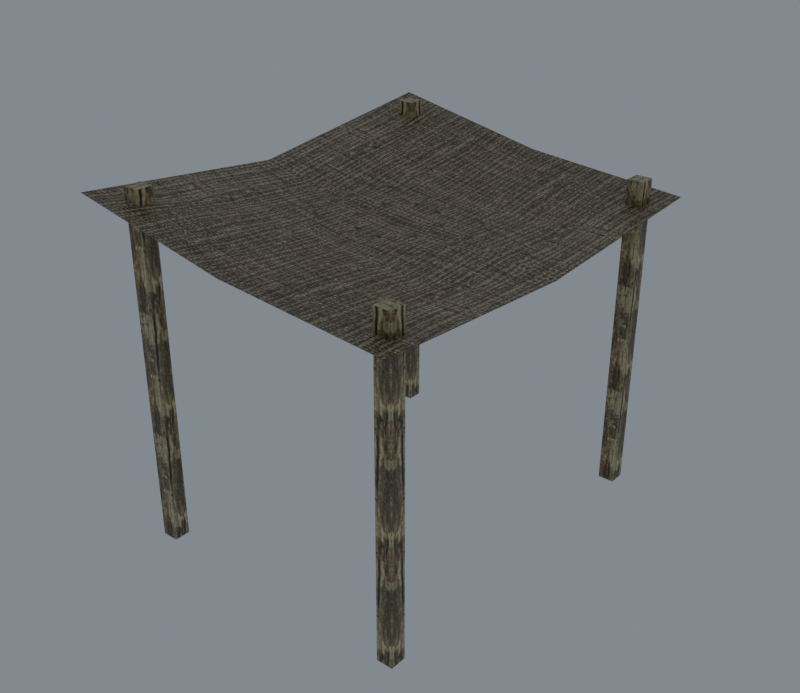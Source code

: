 # Source: reimported.blend  (saved by Blender 5.2.45; exported with 4.5.12 LTS)
import bpy
from mathutils import Matrix  # noqa: F401  (used for matrix-valued properties, if any)

bpy.ops.wm.read_factory_settings(use_empty=True)
scene = bpy.context.scene
scene.name = 'House01'

# ---- collections
col_collection = bpy.data.collections.new('Collection'); scene.collection.children.link(col_collection)

# ---- images (referenced by path relative to the original .blend; pixels are not part of the script)
import os
ASSET_DIR = os.environ.get("B2B_ASSET_DIR", "")  # directory of the original .blend (textures are referenced by path, not embedded)
HERE = os.path.dirname(os.path.abspath(__file__))  # packed textures are extracted next to this script under _unpacked/

def load_image(name, relpath, width, height, colorspace="sRGB"):
    """Load a texture the original file referenced (path relative to the .blend, or extracted next to this script)."""
    p = next((c for c in (os.path.join(HERE, relpath), os.path.join(ASSET_DIR, relpath)) if relpath and os.path.exists(c)), "")
    if p:
        img = bpy.data.images.load(p, check_existing=True)
        img.name = name
    else:  # same state as the original file: an image datablock whose file is absent (Cycles renders it pink)
        img = bpy.data.images.new(name, width, height)
        img.source = "FILE"
        img.filepath = "//" + (relpath or name)
    img.colorspace_settings.name = colorspace
    return img
img_tile_house01_jpg = load_image('tile_house01.jpg', '_unpacked/tile_house01.3d553223.jpg', 512, 512, 'sRGB')
img_tile_ston06_jpg = load_image('tile_ston06.jpg', '_unpacked/tile_ston06.0e0744a0.jpg', 128, 128, 'sRGB')

# ---- materials (node trees are filled in below, after node groups)
mat_tile_house01_jpg = bpy.data.materials.new('tile_house01.jpg')
mat_tile_house01_jpg.diffuse_color = (0.6224, 0.5453, 0.445, 1.0)
mat_tile_ston06_jpg = bpy.data.materials.new('tile_ston06.jpg')
mat_tile_ston06_jpg.diffuse_color = (0.6824, 0.7782, 0.9674, 1.0)

# ---- material node trees
mat_tile_house01_jpg.use_nodes = True; mat_tile_house01_jpg.node_tree.nodes.clear()
_N = mat_tile_house01_jpg.node_tree.nodes; _L = mat_tile_house01_jpg.node_tree.links
n0 = _N.new('ShaderNodeBsdfPrincipled'); n0.name = 'Principled BSDF'; n0.location = (-200, 100)
n0.inputs[10].default_value = 0.005
n1 = _N.new('ShaderNodeOutputMaterial'); n1.name = 'Material Output'; n1.location = (200, 100)
n2 = _N.new('ShaderNodeTexImage'); n2.name = 'Image Texture'; n2.location = (-600, 100)
n2.image = img_tile_house01_jpg
_L.new(n0.outputs[0], n1.inputs[0])
_L.new(n2.outputs[0], n0.inputs[0])
n1.is_active_output = True
mat_tile_ston06_jpg.use_nodes = True; mat_tile_ston06_jpg.node_tree.nodes.clear()
_N = mat_tile_ston06_jpg.node_tree.nodes; _L = mat_tile_ston06_jpg.node_tree.links
n0 = _N.new('ShaderNodeBsdfPrincipled'); n0.name = 'Principled BSDF'; n0.location = (-200, 100)
n0.inputs[10].default_value = 0.005
n1 = _N.new('ShaderNodeOutputMaterial'); n1.name = 'Material Output'; n1.location = (200, 100)
n2 = _N.new('ShaderNodeTexImage'); n2.name = 'Image Texture'; n2.location = (-600, 100)
n2.image = img_tile_ston06_jpg
_L.new(n0.outputs[0], n1.inputs[0])
_L.new(n2.outputs[0], n0.inputs[0])
n1.is_active_output = True

# ---- world
world_world = bpy.data.worlds.new('World'); scene.world = world_world
world_world.use_nodes = True; world_world.node_tree.nodes.clear()
_N = world_world.node_tree.nodes; _L = world_world.node_tree.links
n0 = _N.new('ShaderNodeOutputWorld'); n0.name = 'World Output'; n0.location = (200, 100)
n1 = _N.new('ShaderNodeBackground'); n1.name = 'Background'; n1.location = (-200, 100)
n1.inputs[0].default_value = (0.32, 0.36, 0.4, 1.0)
n1.inputs[1].default_value = 0.7
_L.new(n1.outputs[0], n0.inputs[0])
n0.is_active_output = True
world_world.color = (0.05088, 0.05088, 0.05088)
world_world.sun_shadow_jitter_overblur = 0.0

# ---- meshes
me_tent01 = bpy.data.meshes.new('Tent01')
me_tent01.from_pydata([(-154.2, -201.2, 326.9), (-0.5609, -201.2, 296.9), (-151.6, -197.8, 326.1), (-154.2, -0.444, 304.2), (156.0, -201.2, 284.2), (87.97, -77.79, 276.5), (88.04, -0.4587, 280.7), (-0.6979, -0.444, 281.8), (-0.4969, -77.95, 284.3), (-87.59, 91.32, 302.1), (-154.2, 200.3, 326.9), (-0.5609, 200.3, 296.9), (87.97, 91.05, 277.1), (156.0, 200.3, 284.2), (-0.4969, 91.13, 284.3), (156.0, -0.444, 271.4), (-87.68, -0.4587, 290.3), (-88.45, -77.84, 297.7), (124.1, -161.0, 304.7), (124.1, -176.4, 304.7), (139.5, -176.4, 304.7), (139.5, -161.0, 304.7), (124.1, -161.0, -1.374), (124.1, -176.4, -1.374), (124.3, -176.4, -0.3757), (124.3, -161.1, -0.3757), (124.3, -176.4, 303.7), (124.3, -161.1, 303.7), (139.5, -176.4, -1.374), (139.5, -176.2, -0.3757), (124.1, -176.2, -0.3757), (139.5, -176.2, 303.7), (124.1, -176.2, 303.7), (139.5, -161.0, -1.374), (124.1, 158.5, 304.7), (139.5, 158.5, 304.7), (139.5, 174.0, 304.7), (124.1, 174.0, 304.7), (124.1, 158.5, -1.374), (139.5, 158.5, -1.374), (139.5, 158.8, -0.3757), (124.1, 158.8, -0.3757), (139.5, 158.8, 303.7), (124.1, 158.8, 303.7), (139.5, 174.0, -1.374), (139.3, 173.9, -0.3757), (139.3, 158.6, -0.3757), (139.3, 173.9, 303.7), (139.3, 158.6, 303.7), (124.1, 174.0, -1.374), (-131.9, -176.4, 330.4), (-116.5, -176.4, 330.4), (-116.5, -161.0, 330.4), (-131.9, -161.0, 330.4), (-131.9, -176.4, -1.374), (-116.5, -176.4, -1.374), (-116.5, -176.2, -0.3755), (-131.9, -176.2, -0.3755), (-116.5, -176.2, 329.4), (-131.9, -176.2, 329.4), (-116.5, -161.0, -1.374), (-116.7, -161.0, -0.3755), (-116.7, -176.4, -0.3755), (-116.7, -161.0, 329.4), (-116.7, -176.4, 329.4), (-131.9, -161.0, -1.374), (-131.9, 174.0, 330.4), (-131.9, 158.5, 330.4), (-116.5, 158.5, 330.4), (-116.5, 174.0, 330.4), (-131.9, 174.0, -1.374), (-131.9, 158.5, -1.374), (-131.7, 158.6, -0.3755), (-131.7, 173.9, -0.3755), (-131.7, 158.6, 329.4), (-131.7, 173.9, 329.4), (-116.5, 158.5, -1.374), (-116.5, 158.8, -0.3755), (-131.9, 158.8, -0.3755), (-116.5, 158.8, 329.4), (-131.9, 158.8, 329.4), (-116.5, 174.0, -1.374)], [], [(0, 1, 2), (2, 3, 0), (1, 4, 5), (6, 7, 8), (3, 9, 10), (11, 10, 9), (7, 6, 12), (13, 11, 14), (15, 6, 5), (12, 15, 13), (16, 3, 17), (2, 1, 8), (7, 16, 17), (16, 7, 14), (7, 17, 8), (17, 3, 2), (8, 17, 2), (6, 8, 5), (5, 8, 1), (15, 5, 4), (11, 9, 14), (3, 16, 9), (14, 9, 16), (13, 14, 12), (12, 14, 7), (6, 15, 12), (18, 19, 20), (20, 21, 18), (22, 23, 24), (24, 25, 22), (23, 19, 26), (26, 24, 23), (19, 18, 27), (27, 26, 19), (18, 22, 25), (25, 27, 18), (25, 24, 26), (26, 27, 25), (23, 28, 29), (29, 30, 23), (28, 20, 31), (31, 29, 28), (20, 19, 32), (32, 31, 20), (19, 23, 30), (30, 32, 19), (30, 29, 31), (31, 32, 30), (28, 33, 21), (21, 20, 28), (33, 22, 18), (18, 21, 33), (34, 35, 36), (36, 37, 34), (38, 39, 40), (40, 41, 38), (39, 35, 42), (42, 40, 39), (35, 34, 43), (43, 42, 35), (34, 38, 41), (41, 43, 34), (41, 40, 42), (42, 43, 41), (39, 44, 45), (45, 46, 39), (44, 36, 47), (47, 45, 44), (36, 35, 48), (48, 47, 36), (35, 39, 46), (46, 48, 35), (46, 45, 47), (47, 48, 46), (44, 49, 37), (37, 36, 44), (49, 38, 34), (34, 37, 49), (50, 51, 52), (52, 53, 50), (54, 55, 56), (56, 57, 54), (55, 51, 58), (58, 56, 55), (51, 50, 59), (59, 58, 51), (50, 54, 57), (57, 59, 50), (57, 56, 58), (58, 59, 57), (55, 60, 61), (61, 62, 55), (60, 52, 63), (63, 61, 60), (52, 51, 64), (64, 63, 52), (51, 55, 62), (62, 64, 51), (62, 61, 63), (63, 64, 62), (60, 65, 53), (53, 52, 60), (65, 54, 50), (50, 53, 65), (66, 67, 68), (68, 69, 66), (70, 71, 72), (72, 73, 70), (71, 67, 74), (74, 72, 71), (67, 66, 75), (75, 74, 67), (66, 70, 73), (73, 75, 66), (73, 72, 74), (74, 75, 73), (71, 76, 77), (77, 78, 71), (76, 68, 79), (79, 77, 76), (68, 67, 80), (80, 79, 68), (67, 71, 78), (78, 80, 67), (78, 77, 79), (79, 80, 78), (76, 81, 69), (69, 68, 76), (81, 70, 66), (66, 69, 81)])
me_tent01.polygons.foreach_set('use_smooth', [True] * 130)
me_tent01.polygons.foreach_set('material_index', [0, 0, 0, 0, 0, 0, 0, 0, 0, 0, 0, 0, 0, 0, 0, 0, 0, 0, 0, 0, 0, 0, 0, 0, 0, 0, 1, 1, 1, 1, 1, 1, 1, 1, 1, 1, 1, 1, 1, 1, 1, 1, 1, 1, 1, 1, 1, 1, 1, 1, 1, 1, 1, 1, 1, 1, 1, 1, 1, 1, 1, 1, 1, 1, 1, 1, 1, 1, 1, 1, 1, 1, 1, 1, 1, 1, 1, 1, 1, 1, 1, 1, 1, 1, 1, 1, 1, 1, 1, 1, 1, 1, 1, 1, 1, 1, 1, 1, 1, 1, 1, 1, 1, 1, 1, 1, 1, 1, 1, 1, 1, 1, 1, 1, 1, 1, 1, 1, 1, 1, 1, 1, 1, 1, 1, 1, 1, 1, 1, 1])
_k = set([(18, 19), (18, 21), (18, 22), (18, 27), (19, 20), (19, 23), (19, 26), (19, 32), (20, 21), (20, 28), (20, 31), (21, 33), (22, 25), (23, 24), (23, 30), (24, 25), (24, 26), (25, 27), (26, 27), (28, 29), (29, 30), (29, 31), (30, 32), (31, 32), (34, 35), (34, 37), (34, 38), (34, 43), (35, 36), (35, 39), (35, 42), (35, 48), (36, 37), (36, 44), (36, 47), (37, 49), (38, 41), (39, 40), (39, 46), (40, 41), (40, 42), (41, 43), (42, 43), (44, 45), (45, 46), (45, 47), (46, 48), (47, 48), (50, 51), (50, 53), (50, 54), (50, 59), (51, 52), (51, 55), (51, 58), (51, 64), (52, 53), (52, 60), (52, 63), (53, 65), (54, 57), (55, 56), (55, 62), (56, 57), (56, 58), (57, 59), (58, 59), (60, 61), (61, 62), (61, 63), (62, 64), (63, 64), (66, 67), (66, 69), (66, 70), (66, 75), (67, 68), (67, 71), (67, 74), (67, 80), (68, 69), (68, 76), (68, 79), (69, 81), (70, 73), (71, 72), (71, 78), (72, 73), (72, 74), (73, 75), (74, 75), (76, 77), (77, 78), (77, 79), (78, 80), (79, 80)])
me_tent01.attributes.new('sharp_edge', 'BOOLEAN', 'EDGE').data.foreach_set('value', [ (min(e.vertices), max(e.vertices)) in _k for e in me_tent01.edges])
_uv = me_tent01.uv_layers.new(name='Float2')
_uv.uv.foreach_set('vector', [0.9793, 1.0, 0.9793, 0.5142, 0.9623, 0.9921, 0.9623, 0.9921, -0.0144, 1.0, 0.9793, 1.0, 0.9793, 0.5142, 0.9793, 0.9981, 0.3623, 0.7828, -0.0145, 0.783, -0.0144, 0.5147, 0.3631, 0.514, -0.0144, 1.0, 0.4445, 0.7896, 0.9895, 1.0, 0.9895, 0.5142, 0.9895, 1.0, 0.4445, 0.7896, -0.0144, 0.5147, -0.0145, 0.783, 0.4432, 0.7828, 0.9895, 0.9981, 0.9895, 0.5142, 0.4436, 0.514, -0.0144, 0.9981, -0.0145, 0.783, 0.3623, 0.7828, 0.4432, 0.7828, -0.0144, 0.9981, 0.9895, 0.9981, -0.0145, 0.7899, -0.0144, 1.0, 0.3625, 0.7924, 0.9623, 0.9921, 0.9793, 0.5142, 0.3631, 0.514, -0.0144, 0.5147, -0.0145, 0.7899, 0.3625, 0.7924, -0.0145, 0.7899, -0.0144, 0.5147, 0.4436, 0.514, -0.0144, 0.5147, 0.3625, 0.7924, 0.3631, 0.514, 0.3625, 0.7924, -0.0144, 1.0, 0.9623, 0.9921, 0.3631, 0.514, 0.3625, 0.7924, 0.9623, 0.9921, -0.0145, 0.783, 0.3631, 0.514, 0.3623, 0.7828, 0.3623, 0.7828, 0.3631, 0.514, 0.9793, 0.5142, -0.0144, 0.9981, 0.3623, 0.7828, 0.9793, 0.9981, 0.9895, 0.5142, 0.4445, 0.7896, 0.4436, 0.514, -0.0144, 1.0, -0.0145, 0.7899, 0.4445, 0.7896, 0.4436, 0.514, 0.4445, 0.7896, -0.0145, 0.7899, 0.9895, 0.9981, 0.4436, 0.514, 0.4432, 0.7828, 0.4432, 0.7828, 0.4436, 0.514, -0.0144, 0.5147, -0.0145, 0.783, -0.0144, 0.9981, 0.4432, 0.7828, 0.0128, 0.8307, 0.1583, 0.8307, 0.1583, 0.9761, 0.1583, 0.9761, 0.0128, 0.9761, 0.0128, 0.8307, 0.0005, -0.9286, 0.1491, -0.9286, 0.1486, -0.9193, 0.1486, -0.9193, 0.000985, -0.9193, 0.0005, -0.9286, 0.1491, -0.9286, 0.1491, 1.929, 0.1486, 1.919, 0.1486, 1.919, 0.1486, -0.9193, 0.1491, -0.9286, 0.1491, 1.929, 0.0005, 1.929, 0.000985, 1.919, 0.000985, 1.919, 0.1486, 1.919, 0.1491, 1.929, 0.0005, 1.929, 0.0005, -0.9286, 0.000985, -0.9193, 0.000985, -0.9193, 0.000985, 1.919, 0.0005, 1.929, 0.000985, -0.9193, 0.1486, -0.9193, 0.1486, 1.919, 0.1486, 1.919, 0.000985, 1.919, 0.000985, -0.9193, 0.1491, -0.9286, 0.2969, -0.9286, 0.2964, -0.9193, 0.2964, -0.9193, 0.1496, -0.9193, 0.1491, -0.9286, 0.2969, -0.9286, 0.2969, 1.929, 0.2964, 1.919, 0.2964, 1.919, 0.2964, -0.9193, 0.2969, -0.9286, 0.2969, 1.929, 0.1491, 1.929, 0.1496, 1.919, 0.1496, 1.919, 0.2964, 1.919, 0.2969, 1.929, 0.1491, 1.929, 0.1491, -0.9286, 0.1496, -0.9193, 0.1496, -0.9193, 0.1496, 1.919, 0.1491, 1.929, 0.1496, -0.9193, 0.2964, -0.9193, 0.2964, 1.919, 0.2964, 1.919, 0.1496, 1.919, 0.1496, -0.9193, 0.2969, -0.9286, 0.1483, -0.9286, 0.1483, 1.929, 0.1483, 1.929, 0.2969, 1.929, 0.2969, -0.9286, 0.1483, -0.9286, 0.0005, -0.9286, 0.0005, 1.929, 0.0005, 1.929, 0.1483, 1.929, 0.1483, -0.9286, 0.0128, 0.8307, 0.1583, 0.8307, 0.1583, 0.9761, 0.1583, 0.9761, 0.0128, 0.9761, 0.0128, 0.8307, 0.0005, -0.9286, 0.1491, -0.9286, 0.1486, -0.9193, 0.1486, -0.9193, 0.000985, -0.9193, 0.0005, -0.9286, 0.1491, -0.9286, 0.1491, 1.929, 0.1486, 1.919, 0.1486, 1.919, 0.1486, -0.9193, 0.1491, -0.9286, 0.1491, 1.929, 0.0005, 1.929, 0.000985, 1.919, 0.000985, 1.919, 0.1486, 1.919, 0.1491, 1.929, 0.0005, 1.929, 0.0005, -0.9286, 0.000985, -0.9193, 0.000985, -0.9193, 0.000985, 1.919, 0.0005, 1.929, 0.000985, -0.9193, 0.1486, -0.9193, 0.1486, 1.919, 0.1486, 1.919, 0.000985, 1.919, 0.000985, -0.9193, 0.1491, -0.9286, 0.2969, -0.9286, 0.2964, -0.9193, 0.2964, -0.9193, 0.1496, -0.9193, 0.1491, -0.9286, 0.2969, -0.9286, 0.2969, 1.929, 0.2964, 1.919, 0.2964, 1.919, 0.2964, -0.9193, 0.2969, -0.9286, 0.2969, 1.929, 0.1491, 1.929, 0.1496, 1.919, 0.1496, 1.919, 0.2964, 1.919, 0.2969, 1.929, 0.1491, 1.929, 0.1491, -0.9286, 0.1496, -0.9193, 0.1496, -0.9193, 0.1496, 1.919, 0.1491, 1.929, 0.1496, -0.9193, 0.2964, -0.9193, 0.2964, 1.919, 0.2964, 1.919, 0.1496, 1.919, 0.1496, -0.9193, 0.2969, -0.9286, 0.1483, -0.9286, 0.1483, 1.929, 0.1483, 1.929, 0.2969, 1.929, 0.2969, -0.9286, 0.1483, -0.9286, 0.0005, -0.9286, 0.0005, 1.929, 0.0005, 1.929, 0.1483, 1.929, 0.1483, -0.9286, 0.0128, 0.8307, 0.1583, 0.8307, 0.1583, 0.9761, 0.1583, 0.9761, 0.0128, 0.9761, 0.0128, 0.8307, 0.0005, -0.9286, 0.1491, -0.9286, 0.1487, -0.92, 0.1487, -0.92, 0.000947, -0.92, 0.0005, -0.9286, 0.1491, -0.9286, 0.1491, 1.929, 0.1487, 1.92, 0.1487, 1.92, 0.1487, -0.92, 0.1491, -0.9286, 0.1491, 1.929, 0.0005, 1.929, 0.000947, 1.92, 0.000947, 1.92, 0.1487, 1.92, 0.1491, 1.929, 0.0005, 1.929, 0.0005, -0.9286, 0.000947, -0.92, 0.000947, -0.92, 0.000947, 1.92, 0.0005, 1.929, 0.000947, -0.92, 0.1487, -0.92, 0.1487, 1.92, 0.1487, 1.92, 0.000947, 1.92, 0.000947, -0.92, 0.1491, -0.9286, 0.2969, -0.9286, 0.2965, -0.92, 0.2965, -0.92, 0.1495, -0.92, 0.1491, -0.9286, 0.2969, -0.9286, 0.2969, 1.929, 0.2965, 1.92, 0.2965, 1.92, 0.2965, -0.92, 0.2969, -0.9286, 0.2969, 1.929, 0.1491, 1.929, 0.1495, 1.92, 0.1495, 1.92, 0.2965, 1.92, 0.2969, 1.929, 0.1491, 1.929, 0.1491, -0.9286, 0.1495, -0.92, 0.1495, -0.92, 0.1495, 1.92, 0.1491, 1.929, 0.1495, -0.92, 0.2965, -0.92, 0.2965, 1.92, 0.2965, 1.92, 0.1495, 1.92, 0.1495, -0.92, 0.2969, -0.9286, 0.1483, -0.9286, 0.1483, 1.929, 0.1483, 1.929, 0.2969, 1.929, 0.2969, -0.9286, 0.1483, -0.9286, 0.0005, -0.9286, 0.0005, 1.929, 0.0005, 1.929, 0.1483, 1.929, 0.1483, -0.9286, 0.0128, 0.8307, 0.1583, 0.8307, 0.1583, 0.9761, 0.1583, 0.9761, 0.0128, 0.9761, 0.0128, 0.8307, 0.0005, -0.9286, 0.1491, -0.9286, 0.1487, -0.92, 0.1487, -0.92, 0.000947, -0.92, 0.0005, -0.9286, 0.1491, -0.9286, 0.1491, 1.929, 0.1487, 1.92, 0.1487, 1.92, 0.1487, -0.92, 0.1491, -0.9286, 0.1491, 1.929, 0.0005, 1.929, 0.000947, 1.92, 0.000947, 1.92, 0.1487, 1.92, 0.1491, 1.929, 0.0005, 1.929, 0.0005, -0.9286, 0.000947, -0.92, 0.000947, -0.92, 0.000947, 1.92, 0.0005, 1.929, 0.000947, -0.92, 0.1487, -0.92, 0.1487, 1.92, 0.1487, 1.92, 0.000947, 1.92, 0.000947, -0.92, 0.1491, -0.9286, 0.2969, -0.9286, 0.2965, -0.92, 0.2965, -0.92, 0.1495, -0.92, 0.1491, -0.9286, 0.2969, -0.9286, 0.2969, 1.929, 0.2965, 1.92, 0.2965, 1.92, 0.2965, -0.92, 0.2969, -0.9286, 0.2969, 1.929, 0.1491, 1.929, 0.1495, 1.92, 0.1495, 1.92, 0.2965, 1.92, 0.2969, 1.929, 0.1491, 1.929, 0.1491, -0.9286, 0.1495, -0.92, 0.1495, -0.92, 0.1495, 1.92, 0.1491, 1.929, 0.1495, -0.92, 0.2965, -0.92, 0.2965, 1.92, 0.2965, 1.92, 0.1495, 1.92, 0.1495, -0.92, 0.2969, -0.9286, 0.1483, -0.9286, 0.1483, 1.929, 0.1483, 1.929, 0.2969, 1.929, 0.2969, -0.9286, 0.1483, -0.9286, 0.0005, -0.9286, 0.0005, 1.929, 0.0005, 1.929, 0.1483, 1.929, 0.1483, -0.9286])
me_tent01.materials.append(mat_tile_house01_jpg)
me_tent01.materials.append(mat_tile_ston06_jpg)
me_tent01.update()
me_tent01.normals_split_custom_set([tuple(v) for v in zip(*[iter([0.1671, 0.09269, 0.9816, 0.1375, 0.09549, 0.9859, 0.1801, 0.11, 0.9775, 0.1801, 0.11, 0.9775, 0.1928, 0.01558, 0.9811, 0.1671, 0.09269, 0.9816, 0.1375, 0.09549, 0.9859, 0.04221, 0.0848, 0.9955, 0.07888, 0.0332, 0.9963, 0.07659, 0.0006991, 0.9971, 0.07529, 0.02348, 0.9969, 0.1131, 0.06153, 0.9917, 0.1928, 0.01558, 0.9811, 0.1942, -0.1158, 0.9741, 0.1866, -0.1083, 0.9764, 0.1566, -0.1109, 0.9814, 0.1866, -0.1083, 0.9764, 0.1942, -0.1158, 0.9741, 0.07529, 0.02348, 0.9969, 0.07659, 0.0006991, 0.9971, 0.0618, -0.0259, 0.9978, 0.05346, -0.09728, 0.9938, 0.1566, -0.1109, 0.9814, 0.1229, -0.0872, 0.9886, 0.06843, -0.003694, 0.9976, 0.07659, 0.0006991, 0.9971, 0.07888, 0.0332, 0.9963, 0.0618, -0.0259, 0.9978, 0.06843, -0.003694, 0.9976, 0.05346, -0.09728, 0.9938, 0.1606, -0.0189, 0.9868, 0.1928, 0.01558, 0.9811, 0.1654, 0.09649, 0.9815, 0.1801, 0.11, 0.9775, 0.1375, 0.09549, 0.9859, 0.1131, 0.06153, 0.9917, 0.07529, 0.02348, 0.9969, 0.1606, -0.0189, 0.9868, 0.1654, 0.09649, 0.9815, 0.1606, -0.0189, 0.9868, 0.07529, 0.02348, 0.9969, 0.1229, -0.0872, 0.9886, 0.07529, 0.02348, 0.9969, 0.1654, 0.09649, 0.9815, 0.1131, 0.06153, 0.9917, 0.1654, 0.09649, 0.9815, 0.1928, 0.01558, 0.9811, 0.1801, 0.11, 0.9775, 0.1131, 0.06153, 0.9917, 0.1654, 0.09649, 0.9815, 0.1801, 0.11, 0.9775, 0.07659, 0.0006991, 0.9971, 0.1131, 0.06153, 0.9917, 0.07888, 0.0332, 0.9963, 0.07888, 0.0332, 0.9963, 0.1131, 0.06153, 0.9917, 0.1375, 0.09549, 0.9859, 0.06843, -0.003694, 0.9976, 0.07888, 0.0332, 0.9963, 0.04221, 0.0848, 0.9955, 0.1566, -0.1109, 0.9814, 0.1942, -0.1158, 0.9741, 0.1229, -0.0872, 0.9886, 0.1928, 0.01558, 0.9811, 0.1606, -0.0189, 0.9868, 0.1942, -0.1158, 0.9741, 0.1229, -0.0872, 0.9886, 0.1942, -0.1158, 0.9741, 0.1606, -0.0189, 0.9868, 0.05346, -0.09728, 0.9938, 0.1229, -0.0872, 0.9886, 0.0618, -0.0259, 0.9978, 0.0618, -0.0259, 0.9978, 0.1229, -0.0872, 0.9886, 0.07529, 0.02348, 0.9969, 0.07659, 0.0006991, 0.9971, 0.06843, -0.003694, 0.9976, 0.0618, -0.0259, 0.9978, 0.0, 0.0, 1.0, 0.0, 0.0, 1.0, 0.0, 0.0, 1.0, 0.0, 0.0, 1.0, 0.0, 0.0, 1.0, 0.0, 0.0, 1.0, -0.9701, 0.0, 0.2428, -0.9701, 0.0, 0.2428, -0.9701, 0.0, 0.2428, -0.9701, 0.0, 0.2428, -0.9701, 0.0, 0.2428, -0.9701, 0.0, 0.2428, -0.1976, 0.9803, 0.0, -0.1976, 0.9803, 0.0, -0.1976, 0.9803, 0.0, -0.1976, 0.9803, 0.0, -0.1976, 0.9803, 0.0, -0.1976, 0.9803, 0.0, -0.9701, 0.0, -0.2428, -0.9701, 0.0, -0.2428, -0.9701, 0.0, -0.2428, -0.9701, 0.0, -0.2428, -0.9701, 0.0, -0.2428, -0.9701, 0.0, -0.2428, -0.1976, -0.9803, 0.0, -0.1976, -0.9803, 0.0, -0.1976, -0.9803, 0.0, -0.1976, -0.9803, 0.0, -0.1976, -0.9803, 0.0, -0.1976, -0.9803, 0.0, -1.0, 0.0, 0.0, -1.0, 0.0, 0.0, -1.0, 0.0, 0.0, -1.0, 0.0, 0.0, -1.0, 0.0, 0.0, -1.0, 0.0, 0.0, 0.0, -0.9701, 0.2428, 0.0, -0.9701, 0.2428, 0.0, -0.9701, 0.2428, 0.0, -0.9701, 0.2428, 0.0, -0.9701, 0.2428, 0.0, -0.9701, 0.2428, -0.9803, -0.1976, 0.0, -0.9803, -0.1978, 0.0, -0.9803, -0.1978, 0.0, -0.9803, -0.1978, 0.0, -0.9803, -0.1976, 0.0, -0.9803, -0.1976, 0.0, 0.0, -0.9701, -0.2428, 0.0, -0.9701, -0.2428, 0.0, -0.9701, -0.2428, 0.0, -0.9701, -0.2428, 0.0, -0.9701, -0.2428, 0.0, -0.9701, -0.2428, 0.9803, -0.1976, 0.0, 0.9803, -0.1976, 0.0, 0.9803, -0.1976, 0.0, 0.9803, -0.1976, 0.0, 0.9803, -0.1976, 0.0, 0.9803, -0.1976, 0.0, 0.0, -1.0, 0.0, 0.0, -1.0, 0.0, 0.0, -1.0, 0.0, 0.0, -1.0, 0.0, 0.0, -1.0, 0.0, 0.0, -1.0, 0.0, 1.0, 0.0, 0.0, 1.0, 0.0, 0.0, 1.0, 0.0, 0.0, 1.0, 0.0, 0.0, 1.0, 0.0, 0.0, 1.0, 0.0, 0.0, 0.0, 1.0, 0.0, 0.0, 1.0, 0.0, 0.0, 1.0, 0.0, 0.0, 1.0, 0.0, 0.0, 1.0, 0.0, 0.0, 1.0, 0.0, 0.0, 0.0, 1.0, 0.0, 0.0, 1.0, 0.0, 0.0, 1.0, 0.0, 0.0, 1.0, 0.0, 0.0, 1.0, 0.0, 0.0, 1.0, 0.0, -0.9701, 0.2428, 0.0, -0.9701, 0.2428, 0.0, -0.9701, 0.2428, 0.0, -0.9701, 0.2428, 0.0, -0.9701, 0.2428, 0.0, -0.9701, 0.2428, -0.9803, -0.1976, 0.0, -0.9803, -0.1977, 0.0, -0.9803, -0.1977, 0.0, -0.9803, -0.1977, 0.0, -0.9803, -0.1976, 0.0, -0.9803, -0.1976, 0.0, 0.0, -0.9701, -0.2428, 0.0, -0.9701, -0.2428, 0.0, -0.9701, -0.2428, 0.0, -0.9701, -0.2428, 0.0, -0.9701, -0.2428, 0.0, -0.9701, -0.2428, 0.9803, -0.1976, 0.0, 0.9803, -0.1977, 0.0, 0.9803, -0.1977, 0.0, 0.9803, -0.1977, 0.0, 0.9803, -0.1976, 0.0, 0.9803, -0.1976, 0.0, 0.0, -1.0, 0.0, 0.0, -1.0, 0.0, 0.0, -1.0, 0.0, 0.0, -1.0, 0.0, 0.0, -1.0, 0.0, 0.0, -1.0, 0.0, 0.9701, 0.0, 0.2428, 0.9701, 0.0, 0.2428, 0.9701, 0.0, 0.2428, 0.9701, 0.0, 0.2428, 0.9701, 0.0, 0.2428, 0.9701, 0.0, 0.2428, 0.1976, -0.9803, 0.0, 0.1976, -0.9803, 0.0, 0.1976, -0.9803, 0.0, 0.1976, -0.9803, 0.0, 0.1976, -0.9803, 0.0, 0.1976, -0.9803, 0.0, 0.9701, 0.0, -0.2428, 0.9701, 0.0, -0.2428, 0.9701, 0.0, -0.2428, 0.9701, 0.0, -0.2428, 0.9701, 0.0, -0.2428, 0.9701, 0.0, -0.2428, 0.1976, 0.9803, 0.0, 0.1976, 0.9803, 0.0, 0.1976, 0.9803, 0.0, 0.1976, 0.9803, 0.0, 0.1976, 0.9803, 0.0, 0.1976, 0.9803, 0.0, 1.0, 0.0, 0.0, 1.0, 0.0, 0.0, 1.0, 0.0, 0.0, 1.0, 0.0, 0.0, 1.0, 0.0, 0.0, 1.0, 0.0, 0.0, 0.0, 1.0, 0.0, 0.0, 1.0, 0.0, 0.0, 1.0, 0.0, 0.0, 1.0, 0.0, 0.0, 1.0, 0.0, 0.0, 1.0, 0.0, -1.0, 0.0, 0.0, -1.0, 0.0, 0.0, -1.0, 0.0, 0.0, -1.0, 0.0, 0.0, -1.0, 0.0, 0.0, -1.0, 0.0, 0.0, 0.0, 0.0, 1.0, 0.0, 0.0, 1.0, 0.0, 0.0, 1.0, 0.0, 0.0, 1.0, 0.0, 0.0, 1.0, 0.0, 0.0, 1.0, 0.0, -0.9701, 0.2428, 0.0, -0.9701, 0.2428, 0.0, -0.9701, 0.2428, 0.0, -0.9701, 0.2428, 0.0, -0.9701, 0.2428, 0.0, -0.9701, 0.2428, -0.9832, -0.1828, 0.0, -0.9831, -0.1829, 0.0, -0.9831, -0.1829, 0.0, -0.9831, -0.1829, 0.0, -0.9832, -0.1828, 0.0, -0.9832, -0.1828, 0.0, 0.0, -0.9701, -0.2428, 0.0, -0.9701, -0.2428, 0.0, -0.9701, -0.2428, 0.0, -0.9701, -0.2428, 0.0, -0.9701, -0.2428, 0.0, -0.9701, -0.2428, 0.9831, -0.1829, 0.0, 0.9831, -0.183, 0.0, 0.9831, -0.183, 0.0, 0.9831, -0.183, 0.0, 0.9831, -0.1829, 0.0, 0.9831, -0.1829, 0.0, 0.0, -1.0, 0.0, 0.0, -1.0, 0.0, 0.0, -1.0, 0.0, 0.0, -1.0, 0.0, 0.0, -1.0, 0.0, 0.0, -1.0, 0.0, 0.9701, 0.0, 0.2428, 0.9701, 0.0, 0.2428, 0.9701, 0.0, 0.2428, 0.9701, 0.0, 0.2428, 0.9701, 0.0, 0.2428, 0.9701, 0.0, 0.2428, 0.1828, -0.9831, 0.0, 0.1828, -0.9831, 0.0, 0.1828, -0.9831, 0.0, 0.1828, -0.9831, 0.0, 0.1828, -0.9831, 0.0, 0.1828, -0.9831, 0.0, 0.9701, 0.0, -0.2428, 0.9701, 0.0, -0.2428, 0.9701, 0.0, -0.2428, 0.9701, 0.0, -0.2428, 0.9701, 0.0, -0.2428, 0.9701, 0.0, -0.2428, 0.1829, 0.9831, 0.0, 0.1829, 0.9831, 0.0, 0.1829, 0.9831, 0.0, 0.1829, 0.9831, 0.0, 0.1829, 0.9831, 0.0, 0.1829, 0.9831, 0.0, 1.0, 0.0, 0.0, 1.0, 0.0, 0.0, 1.0, 0.0, 0.0, 1.0, 0.0, 0.0, 1.0, 0.0, 0.0, 1.0, 0.0, 0.0, 0.0, 1.0, 0.0, 0.0, 1.0, 0.0, 0.0, 1.0, 0.0, 0.0, 1.0, 0.0, 0.0, 1.0, 0.0, 0.0, 1.0, 0.0, -1.0, 0.0, 0.0, -1.0, 0.0, 0.0, -1.0, 0.0, 0.0, -1.0, 0.0, 0.0, -1.0, 0.0, 0.0, -1.0, 0.0, 0.0, 0.0, 0.0, 1.0, 0.0, 0.0, 1.0, 0.0, 0.0, 1.0, 0.0, 0.0, 1.0, 0.0, 0.0, 1.0, 0.0, 0.0, 1.0, -0.9701, 0.0, 0.2428, -0.9701, 0.0, 0.2428, -0.9701, 0.0, 0.2428, -0.9701, 0.0, 0.2428, -0.9701, 0.0, 0.2428, -0.9701, 0.0, 0.2428, -0.1829, 0.9831, 0.0, -0.1829, 0.9831, 0.0, -0.1829, 0.9831, 0.0, -0.1829, 0.9831, 0.0, -0.1829, 0.9831, 0.0, -0.1829, 0.9831, 0.0, -0.9701, 0.0, -0.2428, -0.9701, 0.0, -0.2428, -0.9701, 0.0, -0.2428, -0.9701, 0.0, -0.2428, -0.9701, 0.0, -0.2428, -0.9701, 0.0, -0.2428, -0.1828, -0.9831, 0.0, -0.1828, -0.9831, 0.0, -0.1828, -0.9831, 0.0, -0.1828, -0.9831, 0.0, -0.1828, -0.9831, 0.0, -0.1828, -0.9831, 0.0, -1.0, 0.0, 0.0, -1.0, 0.0, 0.0, -1.0, 0.0, 0.0, -1.0, 0.0, 0.0, -1.0, 0.0, 0.0, -1.0, 0.0, 0.0, 0.0, -0.9701, 0.2428, 0.0, -0.9701, 0.2428, 0.0, -0.9701, 0.2428, 0.0, -0.9701, 0.2428, 0.0, -0.9701, 0.2428, 0.0, -0.9701, 0.2428, -0.9831, -0.1829, 0.0, -0.9831, -0.1828, 0.0, -0.9831, -0.1828, 0.0, -0.9831, -0.1828, 0.0, -0.9831, -0.1829, 0.0, -0.9831, -0.1829, 0.0, 0.0, -0.9701, -0.2428, 0.0, -0.9701, -0.2428, 0.0, -0.9701, -0.2428, 0.0, -0.9701, -0.2428, 0.0, -0.9701, -0.2428, 0.0, -0.9701, -0.2428, 0.9831, -0.1829, 0.0, 0.9831, -0.183, 0.0, 0.9831, -0.183, 0.0, 0.9831, -0.183, 0.0, 0.9831, -0.1829, 0.0, 0.9831, -0.1829, 0.0, 0.0, -1.0, 0.0, 0.0, -1.0, 0.0, 0.0, -1.0, 0.0, 0.0, -1.0, 0.0, 0.0, -1.0, 0.0, 0.0, -1.0, 0.0, 1.0, 0.0, 0.0, 1.0, 0.0, 0.0, 1.0, 0.0, 0.0, 1.0, 0.0, 0.0, 1.0, 0.0, 0.0, 1.0, 0.0, 0.0, 0.0, 1.0, 0.0, 0.0, 1.0, 0.0, 0.0, 1.0, 0.0, 0.0, 1.0, 0.0, 0.0, 1.0, 0.0, 0.0, 1.0, 0.0])] * 3)])
arm_tent01_skeleton = bpy.data.armatures.new('Tent01_skeleton')  # bones are not reproduced

# ---- objects
ob_tent01_skeleton = bpy.data.objects.new('Tent01_skeleton', arm_tent01_skeleton)
ob_tent01 = bpy.data.objects.new('Tent01', me_tent01)

# ---- transforms, parenting, visibility, modifiers, constraints
ob_tent01_skeleton.location = (0.0, 0.0, 0.0)
ob_tent01_skeleton.show_in_front = True
ob_tent01.parent = ob_tent01_skeleton
ob_tent01.location = (0.0, 0.0, 0.0)
_vg = ob_tent01.vertex_groups.new(name='boness01')
_vg.add([0, 1, 2, 3, 4, 10, 11, 13, 15, 18, 19, 20, 21, 22, 23, 24, 25, 26, 27, 28, 29, 30, 31, 32, 33, 34, 35, 36, 37, 38, 39, 40, 41, 42, 43, 44, 45, 46, 47, 48, 49, 50, 51, 52, 53, 54, 55, 56, 57, 58, 59, 60, 61, 62, 63, 64, 65, 66, 67, 68, 69, 70, 71, 72, 73, 74, 75, 76, 77, 78, 79, 80, 81], 1.0, 'REPLACE')
_vg = ob_tent01.vertex_groups.new(name='boness02')
_vg.add([5, 6, 7, 8, 9, 12, 14, 16, 17], 1.0, 'REPLACE')
_vg = ob_tent01.vertex_groups.new(name='boness')
_vg = ob_tent01.vertex_groups.new(name='Mesh01')
_m = ob_tent01.modifiers.new('Armature', 'ARMATURE')
_m.object = ob_tent01_skeleton

# ---- collection membership
scene.collection.objects.link(ob_tent01_skeleton)
scene.collection.objects.link(ob_tent01)

# ---- scene / render settings (as saved in the file)
scene.frame_start = 0; scene.frame_end = 35; scene.frame_set(0)
scene.render.engine = 'CYCLES'
scene.render.resolution_x = 900
scene.render.resolution_y = 780
scene.render.film_transparent = True
scene.render.bake_bias = 0.0
scene.render.bake_samples = 0
scene.render.compositor_device = 'GPU'
scene.cycles.samples = 24
scene.eevee.use_volume_custom_range = False
scene.eevee.fast_gi_thickness_near = 0.1
scene.eevee.fast_gi_thickness_far = 0.0
scene.eevee.ray_tracing_options.screen_trace_thickness = 0.1
scene.view_settings.view_transform = 'Standard'
bpy.context.view_layer.update()

# ---- added for rendering (the .blend has no active camera): camera
cam_auto = bpy.data.cameras.new('AutoCamera')
cam_auto.lens = 50.0
cam_auto.sensor_width = 36.0
cam_auto.clip_end = 9843.47
ob_auto_camera = bpy.data.objects.new('AutoCamera', cam_auto)
scene.collection.objects.link(ob_auto_camera)
ob_auto_camera.location = (561.793, -673.504, 613.224)
ob_auto_camera.rotation_euler = (1.09748, -7.21219e-08, 0.694738)
scene.camera = ob_auto_camera
bpy.context.view_layer.update()
